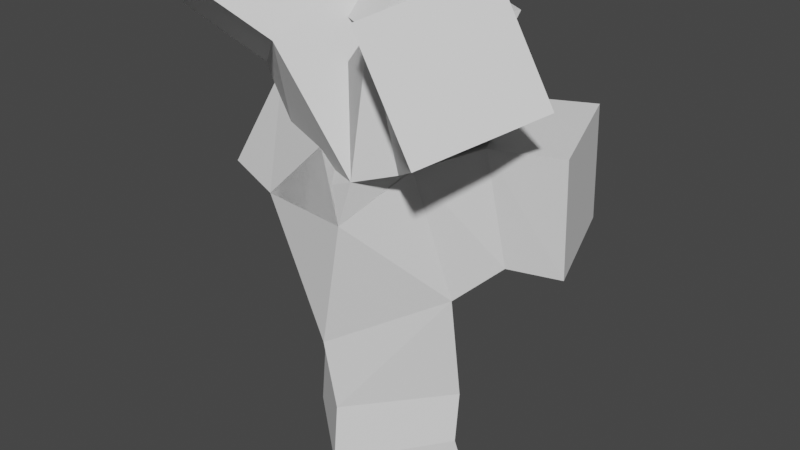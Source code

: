 # Source: Tree2.blend  (saved by Blender 2.81.16; exported with 4.5.12 LTS)
import bpy
from mathutils import Matrix  # noqa: F401  (used for matrix-valued properties, if any)

bpy.ops.wm.read_factory_settings(use_empty=True)
scene = bpy.context.scene
scene.name = 'Scene'

# ---- collections
col_collection = bpy.data.collections.new('Collection'); scene.collection.children.link(col_collection)

# ---- world
world_world = bpy.data.worlds.new('World'); scene.world = world_world
world_world.use_nodes = True; world_world.node_tree.nodes.clear()
_N = world_world.node_tree.nodes; _L = world_world.node_tree.links
n0 = _N.new('ShaderNodeOutputWorld'); n0.name = 'World Output'; n0.location = (300, 300)
n1 = _N.new('ShaderNodeBackground'); n1.name = 'Background'; n1.location = (10, 300)
n1.inputs[0].default_value = (0.05088, 0.05088, 0.05088, 1.0)
_L.new(n1.outputs[0], n0.inputs[0])
n0.is_active_output = True
world_world.color = (0.05088, 0.05088, 0.05088)
world_world.use_sun_shadow = False
world_world.sun_shadow_jitter_overblur = 0.0

# ---- meshes
me_plane = bpy.data.meshes.new('Plane')
me_plane.from_pydata([(0.0, 0.0, 0.0), (-0.03356, -0.03938, 0.2051), (-0.04594, 0.0, 0.4268), (-0.1123, -0.06659, 1.147), (-0.07876, -0.07876, 1.646), (0.0, 0.2097, 2.109), (0.3085, 0.2672, 1.324), (0.2166, -0.07876, 1.79), (0.4922, -0.315, 1.968), (-0.07876, -0.07944, 1.646), (-0.3019, -0.07944, 1.961), (-0.6038, -0.2656, 2.217), (-0.2363, -0.07032, 1.305), (-0.4988, 0.06164, 1.427), (0.5982, 0.3659, 1.329)], [(0, 1), (1, 2), (2, 3), (3, 4), (4, 5), (3, 6), (4, 7), (7, 8), (4, 9), (9, 10), (10, 11), (3, 12), (12, 13), (6, 14)], [])
_uv = me_plane.uv_layers.new(name='UVMap')
_uv.uv.foreach_set('vector', [])
me_plane.use_remesh_fix_poles = True
me_plane.use_remesh_preserve_attributes = False
me_plane.use_mirror_vertex_groups = False
me_plane.update()

# ---- objects
ob_plane = bpy.data.objects.new('Plane', me_plane)

# ---- transforms, parenting, visibility, modifiers, constraints
ob_plane.location = (0.0, 0.0, 0.0)
ob_plane.lineart.crease_threshold = 0.0
_m = ob_plane.modifiers.new('Skin', 'SKIN')

# ---- collection membership
col_collection.objects.link(ob_plane)

# ---- scene / render settings (as saved in the file)
scene.frame_start = 1; scene.frame_end = 250; scene.frame_set(1)
scene.render.engine = 'BLENDER_EEVEE_NEXT'
scene.cycles.use_denoising = False
scene.cycles.samples = 128
scene.cycles.sampling_pattern = 'TABULATED_SOBOL'
scene.cycles.use_adaptive_sampling = False
scene.cycles.use_light_tree = False
scene.view_settings.view_transform = 'Filmic'
bpy.context.view_layer.update()

# ---- added for rendering (the .blend has no active camera and no usable light): camera, sun
cam_auto = bpy.data.cameras.new('AutoCamera')
cam_auto.lens = 50.0
cam_auto.sensor_width = 36.0
cam_auto.clip_end = 1000.0
ob_auto_camera = bpy.data.objects.new('AutoCamera', cam_auto)
scene.collection.objects.link(ob_auto_camera)
ob_auto_camera.location = (2.49195, -2.97708, 3.12066)
ob_auto_camera.rotation_euler = (1.09748, -7.21219e-08, 0.694738)
scene.camera = ob_auto_camera
light_auto_sun = bpy.data.lights.new('AutoSun', 'SUN')
light_auto_sun.energy = 3.0
light_auto_sun.angle = 0.0523599
ob_auto_sun = bpy.data.objects.new('AutoSun', light_auto_sun)
scene.collection.objects.link(ob_auto_sun)
ob_auto_sun.rotation_euler = (0.872665, 0.174533, 0.523599)
bpy.context.view_layer.update()
